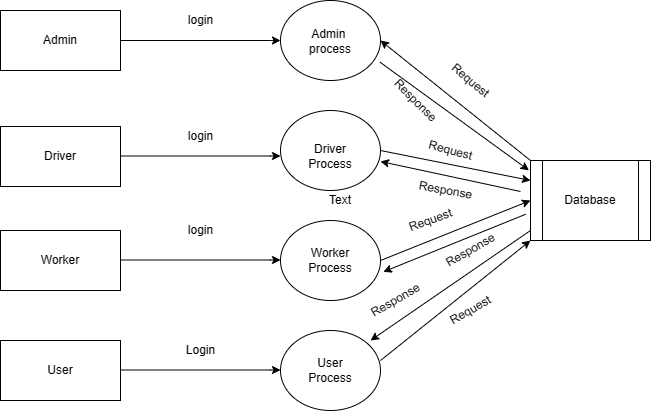

The diagram above was exported from draw.io. Its source (the exported page's mxGraphModel, read from the mxfile embedded in the PNG):
<mxGraphModel dx="992" dy="579" grid="1" gridSize="10" guides="1" tooltips="1" connect="1" arrows="1" fold="1" page="1" pageScale="1" pageWidth="827" pageHeight="1169" math="0" shadow="0">
  <root>
    <mxCell id="WIyWlLk6GJQsqaUBKTNV-0" />
    <mxCell id="WIyWlLk6GJQsqaUBKTNV-1" parent="WIyWlLk6GJQsqaUBKTNV-0" />
    <mxCell id="-f83p9b-6P-qRh_tUUEp-0" value="" style="ellipse;whiteSpace=wrap;html=1;" vertex="1" parent="WIyWlLk6GJQsqaUBKTNV-1">
      <mxGeometry x="350" y="50" width="100" height="80" as="geometry" />
    </mxCell>
    <mxCell id="-f83p9b-6P-qRh_tUUEp-1" value="" style="ellipse;whiteSpace=wrap;html=1;" vertex="1" parent="WIyWlLk6GJQsqaUBKTNV-1">
      <mxGeometry x="350" y="270" width="100" height="80" as="geometry" />
    </mxCell>
    <mxCell id="-f83p9b-6P-qRh_tUUEp-2" value="" style="ellipse;whiteSpace=wrap;html=1;" vertex="1" parent="WIyWlLk6GJQsqaUBKTNV-1">
      <mxGeometry x="350" y="160" width="100" height="80" as="geometry" />
    </mxCell>
    <mxCell id="-f83p9b-6P-qRh_tUUEp-3" value="" style="ellipse;whiteSpace=wrap;html=1;" vertex="1" parent="WIyWlLk6GJQsqaUBKTNV-1">
      <mxGeometry x="350" y="380" width="100" height="80" as="geometry" />
    </mxCell>
    <mxCell id="-f83p9b-6P-qRh_tUUEp-4" value="" style="shape=process;whiteSpace=wrap;html=1;backgroundOutline=1;" vertex="1" parent="WIyWlLk6GJQsqaUBKTNV-1">
      <mxGeometry x="600" y="210" width="120" height="80" as="geometry" />
    </mxCell>
    <mxCell id="-f83p9b-6P-qRh_tUUEp-5" value="" style="rounded=0;whiteSpace=wrap;html=1;" vertex="1" parent="WIyWlLk6GJQsqaUBKTNV-1">
      <mxGeometry x="70" y="280" width="120" height="60" as="geometry" />
    </mxCell>
    <mxCell id="-f83p9b-6P-qRh_tUUEp-6" value="" style="rounded=0;whiteSpace=wrap;html=1;" vertex="1" parent="WIyWlLk6GJQsqaUBKTNV-1">
      <mxGeometry x="70" y="60" width="120" height="60" as="geometry" />
    </mxCell>
    <mxCell id="-f83p9b-6P-qRh_tUUEp-7" value="Text" style="text;html=1;align=center;verticalAlign=middle;resizable=0;points=[];autosize=1;" vertex="1" parent="WIyWlLk6GJQsqaUBKTNV-1">
      <mxGeometry x="129" y="216" width="40" height="20" as="geometry" />
    </mxCell>
    <mxCell id="-f83p9b-6P-qRh_tUUEp-8" value="" style="rounded=0;whiteSpace=wrap;html=1;" vertex="1" parent="WIyWlLk6GJQsqaUBKTNV-1">
      <mxGeometry x="70" y="176" width="120" height="60" as="geometry" />
    </mxCell>
    <mxCell id="-f83p9b-6P-qRh_tUUEp-9" value="" style="rounded=0;whiteSpace=wrap;html=1;" vertex="1" parent="WIyWlLk6GJQsqaUBKTNV-1">
      <mxGeometry x="70" y="390" width="120" height="60" as="geometry" />
    </mxCell>
    <mxCell id="-f83p9b-6P-qRh_tUUEp-10" value="" style="endArrow=classic;html=1;exitX=1;exitY=0.5;exitDx=0;exitDy=0;" edge="1" parent="WIyWlLk6GJQsqaUBKTNV-1" source="-f83p9b-6P-qRh_tUUEp-6">
      <mxGeometry width="50" height="50" relative="1" as="geometry">
        <mxPoint x="300" y="140" as="sourcePoint" />
        <mxPoint x="350" y="90" as="targetPoint" />
        <Array as="points">
          <mxPoint x="350" y="90" />
        </Array>
      </mxGeometry>
    </mxCell>
    <mxCell id="-f83p9b-6P-qRh_tUUEp-13" value="" style="endArrow=classic;html=1;exitX=1;exitY=0.5;exitDx=0;exitDy=0;" edge="1" parent="WIyWlLk6GJQsqaUBKTNV-1">
      <mxGeometry width="50" height="50" relative="1" as="geometry">
        <mxPoint x="190" y="205.5" as="sourcePoint" />
        <mxPoint x="350" y="205.5" as="targetPoint" />
        <Array as="points">
          <mxPoint x="350" y="205.5" />
        </Array>
      </mxGeometry>
    </mxCell>
    <mxCell id="-f83p9b-6P-qRh_tUUEp-14" value="" style="endArrow=classic;html=1;exitX=1;exitY=0.5;exitDx=0;exitDy=0;" edge="1" parent="WIyWlLk6GJQsqaUBKTNV-1">
      <mxGeometry width="50" height="50" relative="1" as="geometry">
        <mxPoint x="190" y="309.5" as="sourcePoint" />
        <mxPoint x="350" y="309.5" as="targetPoint" />
        <Array as="points">
          <mxPoint x="350" y="309.5" />
        </Array>
      </mxGeometry>
    </mxCell>
    <mxCell id="-f83p9b-6P-qRh_tUUEp-15" value="" style="endArrow=classic;html=1;exitX=1;exitY=0.5;exitDx=0;exitDy=0;" edge="1" parent="WIyWlLk6GJQsqaUBKTNV-1">
      <mxGeometry width="50" height="50" relative="1" as="geometry">
        <mxPoint x="190" y="419.5" as="sourcePoint" />
        <mxPoint x="350" y="419.5" as="targetPoint" />
        <Array as="points">
          <mxPoint x="350" y="419.5" />
        </Array>
      </mxGeometry>
    </mxCell>
    <mxCell id="-f83p9b-6P-qRh_tUUEp-18" value="" style="endArrow=classic;html=1;entryX=0;entryY=1;entryDx=0;entryDy=0;" edge="1" parent="WIyWlLk6GJQsqaUBKTNV-1" target="-f83p9b-6P-qRh_tUUEp-4">
      <mxGeometry width="50" height="50" relative="1" as="geometry">
        <mxPoint x="450" y="410" as="sourcePoint" />
        <mxPoint x="500" y="360" as="targetPoint" />
      </mxGeometry>
    </mxCell>
    <mxCell id="-f83p9b-6P-qRh_tUUEp-19" value="" style="endArrow=classic;html=1;entryX=0;entryY=0.5;entryDx=0;entryDy=0;" edge="1" parent="WIyWlLk6GJQsqaUBKTNV-1" target="-f83p9b-6P-qRh_tUUEp-4">
      <mxGeometry width="50" height="50" relative="1" as="geometry">
        <mxPoint x="450" y="310" as="sourcePoint" />
        <mxPoint x="550" y="220" as="targetPoint" />
      </mxGeometry>
    </mxCell>
    <mxCell id="-f83p9b-6P-qRh_tUUEp-20" value="" style="endArrow=classic;html=1;entryX=-0.013;entryY=0.123;entryDx=0;entryDy=0;entryPerimeter=0;exitX=0.996;exitY=0.772;exitDx=0;exitDy=0;exitPerimeter=0;" edge="1" parent="WIyWlLk6GJQsqaUBKTNV-1" source="-f83p9b-6P-qRh_tUUEp-0" target="-f83p9b-6P-qRh_tUUEp-4">
      <mxGeometry width="50" height="50" relative="1" as="geometry">
        <mxPoint x="450" y="101" as="sourcePoint" />
        <mxPoint x="620" y="216" as="targetPoint" />
      </mxGeometry>
    </mxCell>
    <mxCell id="-f83p9b-6P-qRh_tUUEp-21" value="" style="endArrow=classic;html=1;entryX=0;entryY=0.25;entryDx=0;entryDy=0;" edge="1" parent="WIyWlLk6GJQsqaUBKTNV-1" target="-f83p9b-6P-qRh_tUUEp-4">
      <mxGeometry width="50" height="50" relative="1" as="geometry">
        <mxPoint x="450" y="200" as="sourcePoint" />
        <mxPoint x="580" y="260" as="targetPoint" />
      </mxGeometry>
    </mxCell>
    <mxCell id="-f83p9b-6P-qRh_tUUEp-23" value="" style="endArrow=classic;html=1;entryX=1;entryY=0.5;entryDx=0;entryDy=0;" edge="1" parent="WIyWlLk6GJQsqaUBKTNV-1" target="-f83p9b-6P-qRh_tUUEp-0">
      <mxGeometry width="50" height="50" relative="1" as="geometry">
        <mxPoint x="600" y="210" as="sourcePoint" />
        <mxPoint x="470" y="80" as="targetPoint" />
      </mxGeometry>
    </mxCell>
    <mxCell id="-f83p9b-6P-qRh_tUUEp-24" value="" style="endArrow=classic;html=1;" edge="1" parent="WIyWlLk6GJQsqaUBKTNV-1">
      <mxGeometry width="50" height="50" relative="1" as="geometry">
        <mxPoint x="590" y="241" as="sourcePoint" />
        <mxPoint x="450" y="211" as="targetPoint" />
      </mxGeometry>
    </mxCell>
    <mxCell id="-f83p9b-6P-qRh_tUUEp-25" value="" style="endArrow=classic;html=1;entryX=1.028;entryY=0.642;entryDx=0;entryDy=0;exitX=-0.04;exitY=0.672;exitDx=0;exitDy=0;exitPerimeter=0;entryPerimeter=0;" edge="1" parent="WIyWlLk6GJQsqaUBKTNV-1" source="-f83p9b-6P-qRh_tUUEp-4" target="-f83p9b-6P-qRh_tUUEp-1">
      <mxGeometry width="50" height="50" relative="1" as="geometry">
        <mxPoint x="570" y="275" as="sourcePoint" />
        <mxPoint x="450" y="345" as="targetPoint" />
      </mxGeometry>
    </mxCell>
    <mxCell id="-f83p9b-6P-qRh_tUUEp-26" value="" style="endArrow=classic;html=1;exitX=0;exitY=0.875;exitDx=0;exitDy=0;exitPerimeter=0;" edge="1" parent="WIyWlLk6GJQsqaUBKTNV-1" source="-f83p9b-6P-qRh_tUUEp-4">
      <mxGeometry width="50" height="50" relative="1" as="geometry">
        <mxPoint x="570" y="310" as="sourcePoint" />
        <mxPoint x="440" y="390" as="targetPoint" />
      </mxGeometry>
    </mxCell>
    <mxCell id="-f83p9b-6P-qRh_tUUEp-27" value="Admin" style="text;html=1;strokeColor=none;fillColor=none;align=center;verticalAlign=middle;whiteSpace=wrap;rounded=0;" vertex="1" parent="WIyWlLk6GJQsqaUBKTNV-1">
      <mxGeometry x="110" y="80" width="40" height="20" as="geometry" />
    </mxCell>
    <mxCell id="-f83p9b-6P-qRh_tUUEp-28" value="Driver" style="text;html=1;strokeColor=none;fillColor=none;align=center;verticalAlign=middle;whiteSpace=wrap;rounded=0;" vertex="1" parent="WIyWlLk6GJQsqaUBKTNV-1">
      <mxGeometry x="110" y="196" width="40" height="20" as="geometry" />
    </mxCell>
    <mxCell id="-f83p9b-6P-qRh_tUUEp-29" value="Worker" style="text;html=1;strokeColor=none;fillColor=none;align=center;verticalAlign=middle;whiteSpace=wrap;rounded=0;" vertex="1" parent="WIyWlLk6GJQsqaUBKTNV-1">
      <mxGeometry x="110" y="300" width="40" height="20" as="geometry" />
    </mxCell>
    <mxCell id="-f83p9b-6P-qRh_tUUEp-30" value="User" style="text;html=1;strokeColor=none;fillColor=none;align=center;verticalAlign=middle;whiteSpace=wrap;rounded=0;" vertex="1" parent="WIyWlLk6GJQsqaUBKTNV-1">
      <mxGeometry x="110" y="405" width="40" height="30" as="geometry" />
    </mxCell>
    <mxCell id="-f83p9b-6P-qRh_tUUEp-31" value="Admin&amp;nbsp;&lt;br&gt;process" style="text;html=1;strokeColor=none;fillColor=none;align=center;verticalAlign=middle;whiteSpace=wrap;rounded=0;" vertex="1" parent="WIyWlLk6GJQsqaUBKTNV-1">
      <mxGeometry x="380" y="80" width="40" height="21" as="geometry" />
    </mxCell>
    <mxCell id="-f83p9b-6P-qRh_tUUEp-33" value="Driver&lt;br&gt;Process" style="text;html=1;strokeColor=none;fillColor=none;align=center;verticalAlign=middle;whiteSpace=wrap;rounded=0;" vertex="1" parent="WIyWlLk6GJQsqaUBKTNV-1">
      <mxGeometry x="380" y="196" width="40" height="20" as="geometry" />
    </mxCell>
    <mxCell id="-f83p9b-6P-qRh_tUUEp-34" value="Worker&lt;br&gt;Process" style="text;html=1;strokeColor=none;fillColor=none;align=center;verticalAlign=middle;whiteSpace=wrap;rounded=0;" vertex="1" parent="WIyWlLk6GJQsqaUBKTNV-1">
      <mxGeometry x="380" y="300" width="40" height="20" as="geometry" />
    </mxCell>
    <mxCell id="-f83p9b-6P-qRh_tUUEp-35" value="User&lt;br&gt;Process" style="text;html=1;strokeColor=none;fillColor=none;align=center;verticalAlign=middle;whiteSpace=wrap;rounded=0;" vertex="1" parent="WIyWlLk6GJQsqaUBKTNV-1">
      <mxGeometry x="380" y="410" width="40" height="20" as="geometry" />
    </mxCell>
    <mxCell id="-f83p9b-6P-qRh_tUUEp-36" value="Request" style="text;html=1;align=center;verticalAlign=middle;resizable=0;points=[];autosize=1;rotation=40;" vertex="1" parent="WIyWlLk6GJQsqaUBKTNV-1">
      <mxGeometry x="510" y="120" width="60" height="20" as="geometry" />
    </mxCell>
    <mxCell id="-f83p9b-6P-qRh_tUUEp-38" value="Request" style="text;html=1;align=center;verticalAlign=middle;resizable=0;points=[];autosize=1;rotation=15;" vertex="1" parent="WIyWlLk6GJQsqaUBKTNV-1">
      <mxGeometry x="490" y="190" width="60" height="20" as="geometry" />
    </mxCell>
    <mxCell id="-f83p9b-6P-qRh_tUUEp-40" value="Request" style="text;html=1;align=center;verticalAlign=middle;resizable=0;points=[];autosize=1;rotation=-30;" vertex="1" parent="WIyWlLk6GJQsqaUBKTNV-1">
      <mxGeometry x="510" y="350" width="60" height="20" as="geometry" />
    </mxCell>
    <mxCell id="-f83p9b-6P-qRh_tUUEp-42" value="Request" style="text;html=1;align=center;verticalAlign=middle;resizable=0;points=[];autosize=1;rotation=-20;" vertex="1" parent="WIyWlLk6GJQsqaUBKTNV-1">
      <mxGeometry x="470" y="260" width="60" height="20" as="geometry" />
    </mxCell>
    <mxCell id="-f83p9b-6P-qRh_tUUEp-43" value="Response" style="text;html=1;align=center;verticalAlign=middle;resizable=0;points=[];autosize=1;rotation=45;" vertex="1" parent="WIyWlLk6GJQsqaUBKTNV-1">
      <mxGeometry x="450" y="140" width="70" height="20" as="geometry" />
    </mxCell>
    <mxCell id="-f83p9b-6P-qRh_tUUEp-44" value="Response" style="text;html=1;align=center;verticalAlign=middle;resizable=0;points=[];autosize=1;rotation=-30;" vertex="1" parent="WIyWlLk6GJQsqaUBKTNV-1">
      <mxGeometry x="430" y="340" width="70" height="20" as="geometry" />
    </mxCell>
    <mxCell id="-f83p9b-6P-qRh_tUUEp-46" value="Response" style="text;html=1;align=center;verticalAlign=middle;resizable=0;points=[];autosize=1;rotation=10;" vertex="1" parent="WIyWlLk6GJQsqaUBKTNV-1">
      <mxGeometry x="480" y="230" width="70" height="20" as="geometry" />
    </mxCell>
    <mxCell id="-f83p9b-6P-qRh_tUUEp-47" value="Response" style="text;html=1;align=center;verticalAlign=middle;resizable=0;points=[];autosize=1;rotation=-30;" vertex="1" parent="WIyWlLk6GJQsqaUBKTNV-1">
      <mxGeometry x="505" y="290" width="70" height="20" as="geometry" />
    </mxCell>
    <mxCell id="-f83p9b-6P-qRh_tUUEp-48" value="Text" style="text;html=1;strokeColor=none;fillColor=none;align=center;verticalAlign=middle;whiteSpace=wrap;rounded=0;" vertex="1" parent="WIyWlLk6GJQsqaUBKTNV-1">
      <mxGeometry x="390" y="240" width="40" height="20" as="geometry" />
    </mxCell>
    <mxCell id="-f83p9b-6P-qRh_tUUEp-49" value="Database" style="text;html=1;strokeColor=none;fillColor=none;align=center;verticalAlign=middle;whiteSpace=wrap;rounded=0;" vertex="1" parent="WIyWlLk6GJQsqaUBKTNV-1">
      <mxGeometry x="640" y="235" width="40" height="30" as="geometry" />
    </mxCell>
    <mxCell id="-f83p9b-6P-qRh_tUUEp-51" value="login" style="text;html=1;align=center;verticalAlign=middle;resizable=0;points=[];autosize=1;" vertex="1" parent="WIyWlLk6GJQsqaUBKTNV-1">
      <mxGeometry x="250" y="60" width="40" height="20" as="geometry" />
    </mxCell>
    <mxCell id="-f83p9b-6P-qRh_tUUEp-52" value="login" style="text;html=1;align=center;verticalAlign=middle;resizable=0;points=[];autosize=1;" vertex="1" parent="WIyWlLk6GJQsqaUBKTNV-1">
      <mxGeometry x="250" y="270" width="40" height="20" as="geometry" />
    </mxCell>
    <mxCell id="-f83p9b-6P-qRh_tUUEp-53" value="login" style="text;html=1;align=center;verticalAlign=middle;resizable=0;points=[];autosize=1;" vertex="1" parent="WIyWlLk6GJQsqaUBKTNV-1">
      <mxGeometry x="250" y="176" width="40" height="20" as="geometry" />
    </mxCell>
    <mxCell id="-f83p9b-6P-qRh_tUUEp-56" value="Login" style="text;html=1;align=center;verticalAlign=middle;resizable=0;points=[];autosize=1;" vertex="1" parent="WIyWlLk6GJQsqaUBKTNV-1">
      <mxGeometry x="250" y="390" width="40" height="20" as="geometry" />
    </mxCell>
  </root>
</mxGraphModel>